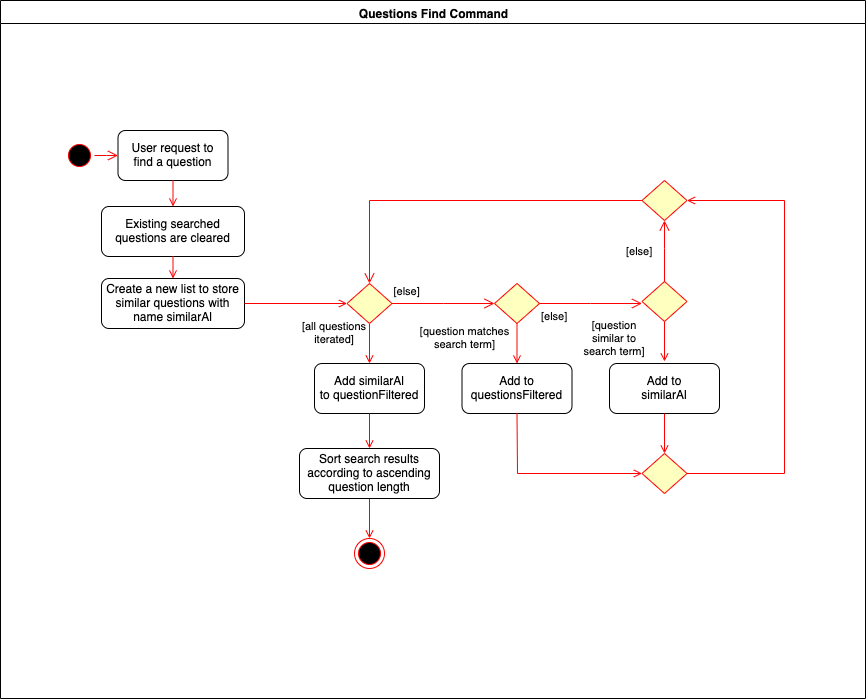

The diagram above was exported from draw.io. Its source (the exported page's mxGraphModel, read from the mxfile embedded in the PNG):
<mxGraphModel dx="1412" dy="740" grid="1" gridSize="10" guides="1" tooltips="1" connect="1" arrows="1" fold="1" page="1" pageScale="1" pageWidth="1169" pageHeight="826" background="#ffffff" math="0" shadow="0">
  <root>
    <mxCell id="0" />
    <mxCell id="1" parent="0" />
    <mxCell id="3" value="Questions Find Command" style="swimlane;whiteSpace=wrap" parent="1" vertex="1">
      <mxGeometry x="160" y="90" width="865" height="698" as="geometry" />
    </mxCell>
    <mxCell id="13" value="" style="ellipse;shape=startState;fillColor=#000000;strokeColor=#ff0000;" parent="3" vertex="1">
      <mxGeometry x="64" y="140" width="30" height="30" as="geometry" />
    </mxCell>
    <mxCell id="14" value="" style="edgeStyle=elbowEdgeStyle;elbow=horizontal;verticalAlign=bottom;endArrow=open;endSize=8;strokeColor=#FF0000;endFill=1;rounded=0" parent="3" source="13" target="15" edge="1">
      <mxGeometry x="44" y="120" as="geometry">
        <mxPoint x="59" y="190" as="targetPoint" />
      </mxGeometry>
    </mxCell>
    <mxCell id="15" value="User request to&#10;find a question" style="rounded=1;" parent="3" vertex="1">
      <mxGeometry x="117.5" y="130" width="110" height="50" as="geometry" />
    </mxCell>
    <mxCell id="18" value="Add similarAl&#10;to questionFiltered" style="rounded=1;" parent="3" vertex="1">
      <mxGeometry x="314" y="363" width="110" height="50" as="geometry" />
    </mxCell>
    <mxCell id="19" value="[all questions&#10;iterated]" style="endArrow=open;strokeColor=#FF0000;endFill=1;rounded=0;exitX=0.5;exitY=1;exitDx=0;exitDy=0;" parent="3" source="21" target="18" edge="1">
      <mxGeometry x="-0.5" y="-35" relative="1" as="geometry">
        <mxPoint x="369" y="355" as="sourcePoint" />
        <mxPoint as="offset" />
      </mxGeometry>
    </mxCell>
    <mxCell id="21" value="" style="rhombus;fillColor=#ffffc0;strokeColor=#ff0000;" parent="3" vertex="1">
      <mxGeometry x="346.5" y="283" width="45" height="40" as="geometry" />
    </mxCell>
    <mxCell id="23" value="[else]" style="edgeStyle=elbowEdgeStyle;elbow=horizontal;align=left;verticalAlign=top;endArrow=open;endSize=8;strokeColor=#FF0000;endFill=1;rounded=0" parent="3" source="21" edge="1">
      <mxGeometry x="0.0049" y="57" relative="1" as="geometry">
        <mxPoint x="494" y="303" as="targetPoint" />
        <mxPoint x="-52" y="32" as="offset" />
      </mxGeometry>
    </mxCell>
    <mxCell id="30" value="Add to&#10;questionsFiltered" style="rounded=1;" parent="3" vertex="1">
      <mxGeometry x="461.5" y="363" width="110" height="50" as="geometry" />
    </mxCell>
    <mxCell id="38" value="" style="ellipse;shape=endState;fillColor=#000000;strokeColor=#ff0000" parent="3" vertex="1">
      <mxGeometry x="354" y="538" width="30" height="30" as="geometry" />
    </mxCell>
    <mxCell id="My4SKcVWuLoMBSxfjf1_-61" value="" style="endArrow=open;strokeColor=#FF0000;endFill=1;rounded=0;exitX=0.5;exitY=1;exitDx=0;exitDy=0;entryX=0.5;entryY=0;entryDx=0;entryDy=0;" parent="3" edge="1" target="HjROkcEtCH2LE5vvlwpC-38" source="15">
      <mxGeometry x="0.4737" y="56" relative="1" as="geometry">
        <mxPoint x="78" y="260" as="sourcePoint" />
        <mxPoint x="78" y="298" as="targetPoint" />
        <mxPoint as="offset" />
      </mxGeometry>
    </mxCell>
    <mxCell id="My4SKcVWuLoMBSxfjf1_-64" value="" style="endArrow=open;strokeColor=#FF0000;endFill=1;rounded=0;entryX=0.5;entryY=0;entryDx=0;entryDy=0;exitX=0.5;exitY=1;exitDx=0;exitDy=0;" parent="3" edge="1" target="38" source="HjROkcEtCH2LE5vvlwpC-69">
      <mxGeometry x="-0.7701" y="-15" relative="1" as="geometry">
        <mxPoint x="369" y="488" as="sourcePoint" />
        <mxPoint x="368" y="453" as="targetPoint" />
        <mxPoint as="offset" />
      </mxGeometry>
    </mxCell>
    <mxCell id="HjROkcEtCH2LE5vvlwpC-38" value="Existing searched&#10;questions are cleared" style="rounded=1;" vertex="1" parent="3">
      <mxGeometry x="101" y="206" width="143" height="50" as="geometry" />
    </mxCell>
    <mxCell id="HjROkcEtCH2LE5vvlwpC-44" value="[question matches&#10;search term]" style="endArrow=open;strokeColor=#FF0000;endFill=1;rounded=0;exitX=0.5;exitY=1;exitDx=0;exitDy=0;" edge="1" parent="3" source="HjROkcEtCH2LE5vvlwpC-45">
      <mxGeometry x="-0.25" y="-52" relative="1" as="geometry">
        <mxPoint x="226.5" y="253" as="sourcePoint" />
        <mxPoint as="offset" />
        <mxPoint x="516.5" y="363" as="targetPoint" />
      </mxGeometry>
    </mxCell>
    <mxCell id="HjROkcEtCH2LE5vvlwpC-45" value="" style="rhombus;fillColor=#ffffc0;strokeColor=#ff0000;" vertex="1" parent="3">
      <mxGeometry x="494" y="283" width="45" height="40" as="geometry" />
    </mxCell>
    <mxCell id="HjROkcEtCH2LE5vvlwpC-46" value="[else]" style="edgeStyle=elbowEdgeStyle;elbow=horizontal;align=left;verticalAlign=top;endArrow=open;endSize=8;strokeColor=#FF0000;endFill=1;rounded=0" edge="1" parent="3" source="HjROkcEtCH2LE5vvlwpC-45">
      <mxGeometry x="-1" relative="1" as="geometry">
        <mxPoint x="641.5" y="303" as="targetPoint" />
      </mxGeometry>
    </mxCell>
    <mxCell id="HjROkcEtCH2LE5vvlwpC-51" value="[question&#10;similar to&#10;search term]" style="endArrow=open;strokeColor=#FF0000;endFill=1;rounded=0;exitX=0.5;exitY=1;exitDx=0;exitDy=0;" edge="1" parent="3" source="HjROkcEtCH2LE5vvlwpC-52">
      <mxGeometry x="-0.15" y="-50" relative="1" as="geometry">
        <mxPoint x="84" y="149" as="sourcePoint" />
        <mxPoint as="offset" />
        <mxPoint x="664" y="361" as="targetPoint" />
      </mxGeometry>
    </mxCell>
    <mxCell id="HjROkcEtCH2LE5vvlwpC-52" value="" style="rhombus;fillColor=#ffffc0;strokeColor=#ff0000;" vertex="1" parent="3">
      <mxGeometry x="641.5" y="281" width="45" height="40" as="geometry" />
    </mxCell>
    <mxCell id="HjROkcEtCH2LE5vvlwpC-53" value="" style="edgeStyle=elbowEdgeStyle;elbow=horizontal;align=left;verticalAlign=top;endArrow=open;endSize=8;strokeColor=#FF0000;endFill=1;rounded=0;entryX=0.5;entryY=0;entryDx=0;entryDy=0;exitX=0;exitY=0.5;exitDx=0;exitDy=0;" edge="1" parent="3" source="HjROkcEtCH2LE5vvlwpC-65" target="21">
      <mxGeometry x="0.691" y="265" relative="1" as="geometry">
        <mxPoint x="789" y="301" as="targetPoint" />
        <Array as="points">
          <mxPoint x="369" y="200" />
        </Array>
        <mxPoint as="offset" />
      </mxGeometry>
    </mxCell>
    <mxCell id="HjROkcEtCH2LE5vvlwpC-54" value="Add to&#10;similarAl" style="rounded=1;" vertex="1" parent="3">
      <mxGeometry x="609" y="363" width="110" height="50" as="geometry" />
    </mxCell>
    <mxCell id="HjROkcEtCH2LE5vvlwpC-55" value="Create a new list to store&#10;similar questions with&#10;name similarAl" style="rounded=1;" vertex="1" parent="3">
      <mxGeometry x="101" y="278" width="143" height="50" as="geometry" />
    </mxCell>
    <mxCell id="HjROkcEtCH2LE5vvlwpC-59" value="" style="endArrow=open;strokeColor=#FF0000;endFill=1;rounded=0;exitX=0.5;exitY=1;exitDx=0;exitDy=0;entryX=0.5;entryY=0;entryDx=0;entryDy=0;" edge="1" parent="3" source="HjROkcEtCH2LE5vvlwpC-38" target="HjROkcEtCH2LE5vvlwpC-55">
      <mxGeometry x="0.4737" y="56" relative="1" as="geometry">
        <mxPoint x="182.5" y="190" as="sourcePoint" />
        <mxPoint x="182.5" y="216" as="targetPoint" />
        <mxPoint as="offset" />
      </mxGeometry>
    </mxCell>
    <mxCell id="HjROkcEtCH2LE5vvlwpC-60" value="" style="endArrow=open;strokeColor=#FF0000;endFill=1;rounded=0;exitX=1;exitY=0.5;exitDx=0;exitDy=0;entryX=0;entryY=0.5;entryDx=0;entryDy=0;" edge="1" parent="3" source="HjROkcEtCH2LE5vvlwpC-55" target="21">
      <mxGeometry x="0.4737" y="56" relative="1" as="geometry">
        <mxPoint x="109" y="335" as="sourcePoint" />
        <mxPoint x="109" y="361" as="targetPoint" />
        <mxPoint as="offset" />
      </mxGeometry>
    </mxCell>
    <mxCell id="HjROkcEtCH2LE5vvlwpC-61" value="" style="rhombus;fillColor=#ffffc0;strokeColor=#ff0000;" vertex="1" parent="3">
      <mxGeometry x="641.5" y="453" width="45" height="40" as="geometry" />
    </mxCell>
    <mxCell id="HjROkcEtCH2LE5vvlwpC-63" value="" style="endArrow=open;strokeColor=#FF0000;endFill=1;rounded=0;exitX=0.5;exitY=1;exitDx=0;exitDy=0;entryX=0;entryY=0.5;entryDx=0;entryDy=0;" edge="1" parent="3" source="30" target="HjROkcEtCH2LE5vvlwpC-61">
      <mxGeometry x="-0.7701" y="-15" relative="1" as="geometry">
        <mxPoint x="378" y="423" as="sourcePoint" />
        <mxPoint x="378" y="463" as="targetPoint" />
        <mxPoint as="offset" />
        <Array as="points">
          <mxPoint x="517" y="473" />
        </Array>
      </mxGeometry>
    </mxCell>
    <mxCell id="HjROkcEtCH2LE5vvlwpC-64" value="" style="endArrow=open;strokeColor=#FF0000;endFill=1;rounded=0;exitX=0.5;exitY=1;exitDx=0;exitDy=0;entryX=0.5;entryY=0;entryDx=0;entryDy=0;" edge="1" parent="3" source="HjROkcEtCH2LE5vvlwpC-54" target="HjROkcEtCH2LE5vvlwpC-61">
      <mxGeometry x="-0.15" y="-50" relative="1" as="geometry">
        <mxPoint x="674" y="331" as="sourcePoint" />
        <mxPoint as="offset" />
        <mxPoint x="674" y="371" as="targetPoint" />
      </mxGeometry>
    </mxCell>
    <mxCell id="HjROkcEtCH2LE5vvlwpC-65" value="" style="rhombus;fillColor=#ffffc0;strokeColor=#ff0000;" vertex="1" parent="3">
      <mxGeometry x="641.5" y="180" width="45" height="40" as="geometry" />
    </mxCell>
    <mxCell id="HjROkcEtCH2LE5vvlwpC-66" value="[else]" style="edgeStyle=elbowEdgeStyle;elbow=horizontal;align=left;verticalAlign=top;endArrow=open;endSize=8;strokeColor=#FF0000;endFill=1;rounded=0;exitX=0.5;exitY=0;exitDx=0;exitDy=0;entryX=0.5;entryY=1;entryDx=0;entryDy=0;" edge="1" parent="3" source="HjROkcEtCH2LE5vvlwpC-52" target="HjROkcEtCH2LE5vvlwpC-65">
      <mxGeometry x="0.4098" y="40" relative="1" as="geometry">
        <mxPoint x="664" y="228" as="targetPoint" />
        <mxPoint x="652" y="210" as="sourcePoint" />
        <Array as="points">
          <mxPoint x="664" y="248" />
        </Array>
        <mxPoint as="offset" />
      </mxGeometry>
    </mxCell>
    <mxCell id="HjROkcEtCH2LE5vvlwpC-67" value="" style="endArrow=open;strokeColor=#FF0000;endFill=1;rounded=0;exitX=1;exitY=0.5;exitDx=0;exitDy=0;entryX=1;entryY=0.5;entryDx=0;entryDy=0;" edge="1" parent="3" source="HjROkcEtCH2LE5vvlwpC-61" target="HjROkcEtCH2LE5vvlwpC-65">
      <mxGeometry x="-0.7701" y="-15" relative="1" as="geometry">
        <mxPoint x="526.5" y="423" as="sourcePoint" />
        <mxPoint x="651.5" y="483" as="targetPoint" />
        <mxPoint as="offset" />
        <Array as="points">
          <mxPoint x="784" y="473" />
          <mxPoint x="784" y="200" />
        </Array>
      </mxGeometry>
    </mxCell>
    <mxCell id="HjROkcEtCH2LE5vvlwpC-69" value="Sort search results&#10;according to ascending&#10;question length" style="rounded=1;" vertex="1" parent="3">
      <mxGeometry x="299" y="448" width="140" height="50" as="geometry" />
    </mxCell>
    <mxCell id="HjROkcEtCH2LE5vvlwpC-72" value="" style="endArrow=open;strokeColor=#FF0000;endFill=1;rounded=0;entryX=0.5;entryY=0;entryDx=0;entryDy=0;exitX=0.5;exitY=1;exitDx=0;exitDy=0;" edge="1" parent="3" source="18" target="HjROkcEtCH2LE5vvlwpC-69">
      <mxGeometry x="-0.7701" y="-15" relative="1" as="geometry">
        <mxPoint x="379" y="508" as="sourcePoint" />
        <mxPoint x="379" y="588" as="targetPoint" />
        <mxPoint as="offset" />
      </mxGeometry>
    </mxCell>
  </root>
</mxGraphModel>